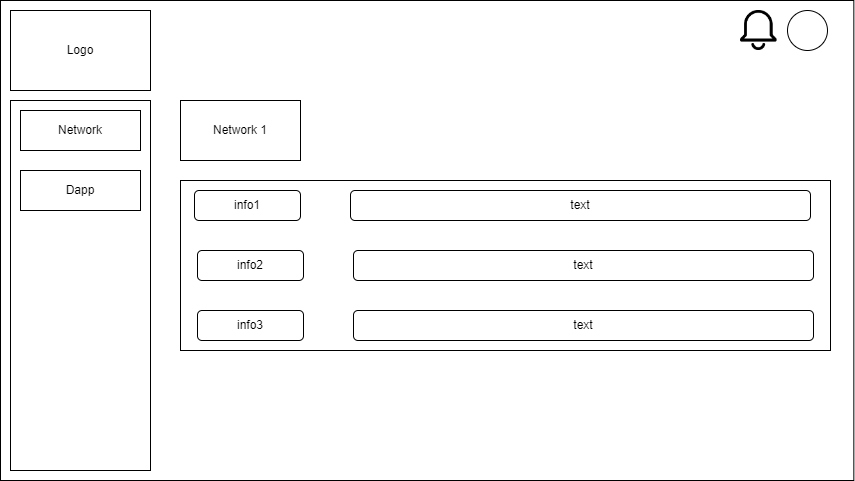

The diagram above was exported from draw.io. Its source (the exported page's mxGraphModel, read from the mxfile embedded in the PNG):
<mxGraphModel dx="1038" dy="489" grid="1" gridSize="10" guides="1" tooltips="1" connect="1" arrows="1" fold="1" page="1" pageScale="1" pageWidth="827" pageHeight="1169" math="0" shadow="0">
  <root>
    <mxCell id="bFWOrXdq2-W1EmZA9HhH-0" />
    <mxCell id="bFWOrXdq2-W1EmZA9HhH-1" parent="bFWOrXdq2-W1EmZA9HhH-0" />
    <mxCell id="bFWOrXdq2-W1EmZA9HhH-2" value="" style="rounded=0;whiteSpace=wrap;html=1;" vertex="1" parent="bFWOrXdq2-W1EmZA9HhH-1">
      <mxGeometry x="190" y="70" width="853.33" height="480" as="geometry" />
    </mxCell>
    <mxCell id="bFWOrXdq2-W1EmZA9HhH-3" value="" style="rounded=0;whiteSpace=wrap;html=1;" vertex="1" parent="bFWOrXdq2-W1EmZA9HhH-1">
      <mxGeometry x="200" y="170" width="140" height="370" as="geometry" />
    </mxCell>
    <mxCell id="bFWOrXdq2-W1EmZA9HhH-4" value="Logo" style="rounded=0;whiteSpace=wrap;html=1;" vertex="1" parent="bFWOrXdq2-W1EmZA9HhH-1">
      <mxGeometry x="200" y="80" width="140" height="80" as="geometry" />
    </mxCell>
    <mxCell id="bFWOrXdq2-W1EmZA9HhH-5" value="" style="rounded=0;whiteSpace=wrap;html=1;" vertex="1" parent="bFWOrXdq2-W1EmZA9HhH-1">
      <mxGeometry x="370" y="250" width="650" height="170" as="geometry" />
    </mxCell>
    <mxCell id="bFWOrXdq2-W1EmZA9HhH-8" value="Network" style="rounded=0;whiteSpace=wrap;html=1;" vertex="1" parent="bFWOrXdq2-W1EmZA9HhH-1">
      <mxGeometry x="210" y="180" width="120" height="40" as="geometry" />
    </mxCell>
    <mxCell id="bFWOrXdq2-W1EmZA9HhH-9" value="Dapp" style="rounded=0;whiteSpace=wrap;html=1;" vertex="1" parent="bFWOrXdq2-W1EmZA9HhH-1">
      <mxGeometry x="210" y="240" width="120" height="40" as="geometry" />
    </mxCell>
    <mxCell id="bFWOrXdq2-W1EmZA9HhH-11" value="" style="ellipse;whiteSpace=wrap;html=1;aspect=fixed;" vertex="1" parent="bFWOrXdq2-W1EmZA9HhH-1">
      <mxGeometry x="977" y="80" width="40" height="40" as="geometry" />
    </mxCell>
    <mxCell id="bFWOrXdq2-W1EmZA9HhH-12" value="" style="shape=image;verticalLabelPosition=bottom;labelBackgroundColor=default;verticalAlign=top;aspect=fixed;imageAspect=0;image=http://cdn.onlinewebfonts.com/svg/img_308601.png;" vertex="1" parent="bFWOrXdq2-W1EmZA9HhH-1">
      <mxGeometry x="930" y="80" width="36.61" height="40" as="geometry" />
    </mxCell>
    <mxCell id="bFWOrXdq2-W1EmZA9HhH-13" value="info1" style="rounded=1;whiteSpace=wrap;html=1;" vertex="1" parent="bFWOrXdq2-W1EmZA9HhH-1">
      <mxGeometry x="384" y="260" width="106" height="30" as="geometry" />
    </mxCell>
    <mxCell id="bFWOrXdq2-W1EmZA9HhH-14" value="text" style="rounded=1;whiteSpace=wrap;html=1;" vertex="1" parent="bFWOrXdq2-W1EmZA9HhH-1">
      <mxGeometry x="540" y="260" width="460" height="30" as="geometry" />
    </mxCell>
    <mxCell id="bFWOrXdq2-W1EmZA9HhH-15" value="Network 1" style="rounded=0;whiteSpace=wrap;html=1;" vertex="1" parent="bFWOrXdq2-W1EmZA9HhH-1">
      <mxGeometry x="370" y="170" width="120" height="60" as="geometry" />
    </mxCell>
    <mxCell id="iEKU6ydCkXriCl4K9kUR-0" value="info2" style="rounded=1;whiteSpace=wrap;html=1;" vertex="1" parent="bFWOrXdq2-W1EmZA9HhH-1">
      <mxGeometry x="387" y="320" width="106" height="30" as="geometry" />
    </mxCell>
    <mxCell id="iEKU6ydCkXriCl4K9kUR-1" value="text" style="rounded=1;whiteSpace=wrap;html=1;" vertex="1" parent="bFWOrXdq2-W1EmZA9HhH-1">
      <mxGeometry x="543" y="320" width="460" height="30" as="geometry" />
    </mxCell>
    <mxCell id="iEKU6ydCkXriCl4K9kUR-2" value="info3" style="rounded=1;whiteSpace=wrap;html=1;" vertex="1" parent="bFWOrXdq2-W1EmZA9HhH-1">
      <mxGeometry x="387" y="380" width="106" height="30" as="geometry" />
    </mxCell>
    <mxCell id="iEKU6ydCkXriCl4K9kUR-3" value="text" style="rounded=1;whiteSpace=wrap;html=1;" vertex="1" parent="bFWOrXdq2-W1EmZA9HhH-1">
      <mxGeometry x="543" y="380" width="460" height="30" as="geometry" />
    </mxCell>
  </root>
</mxGraphModel>